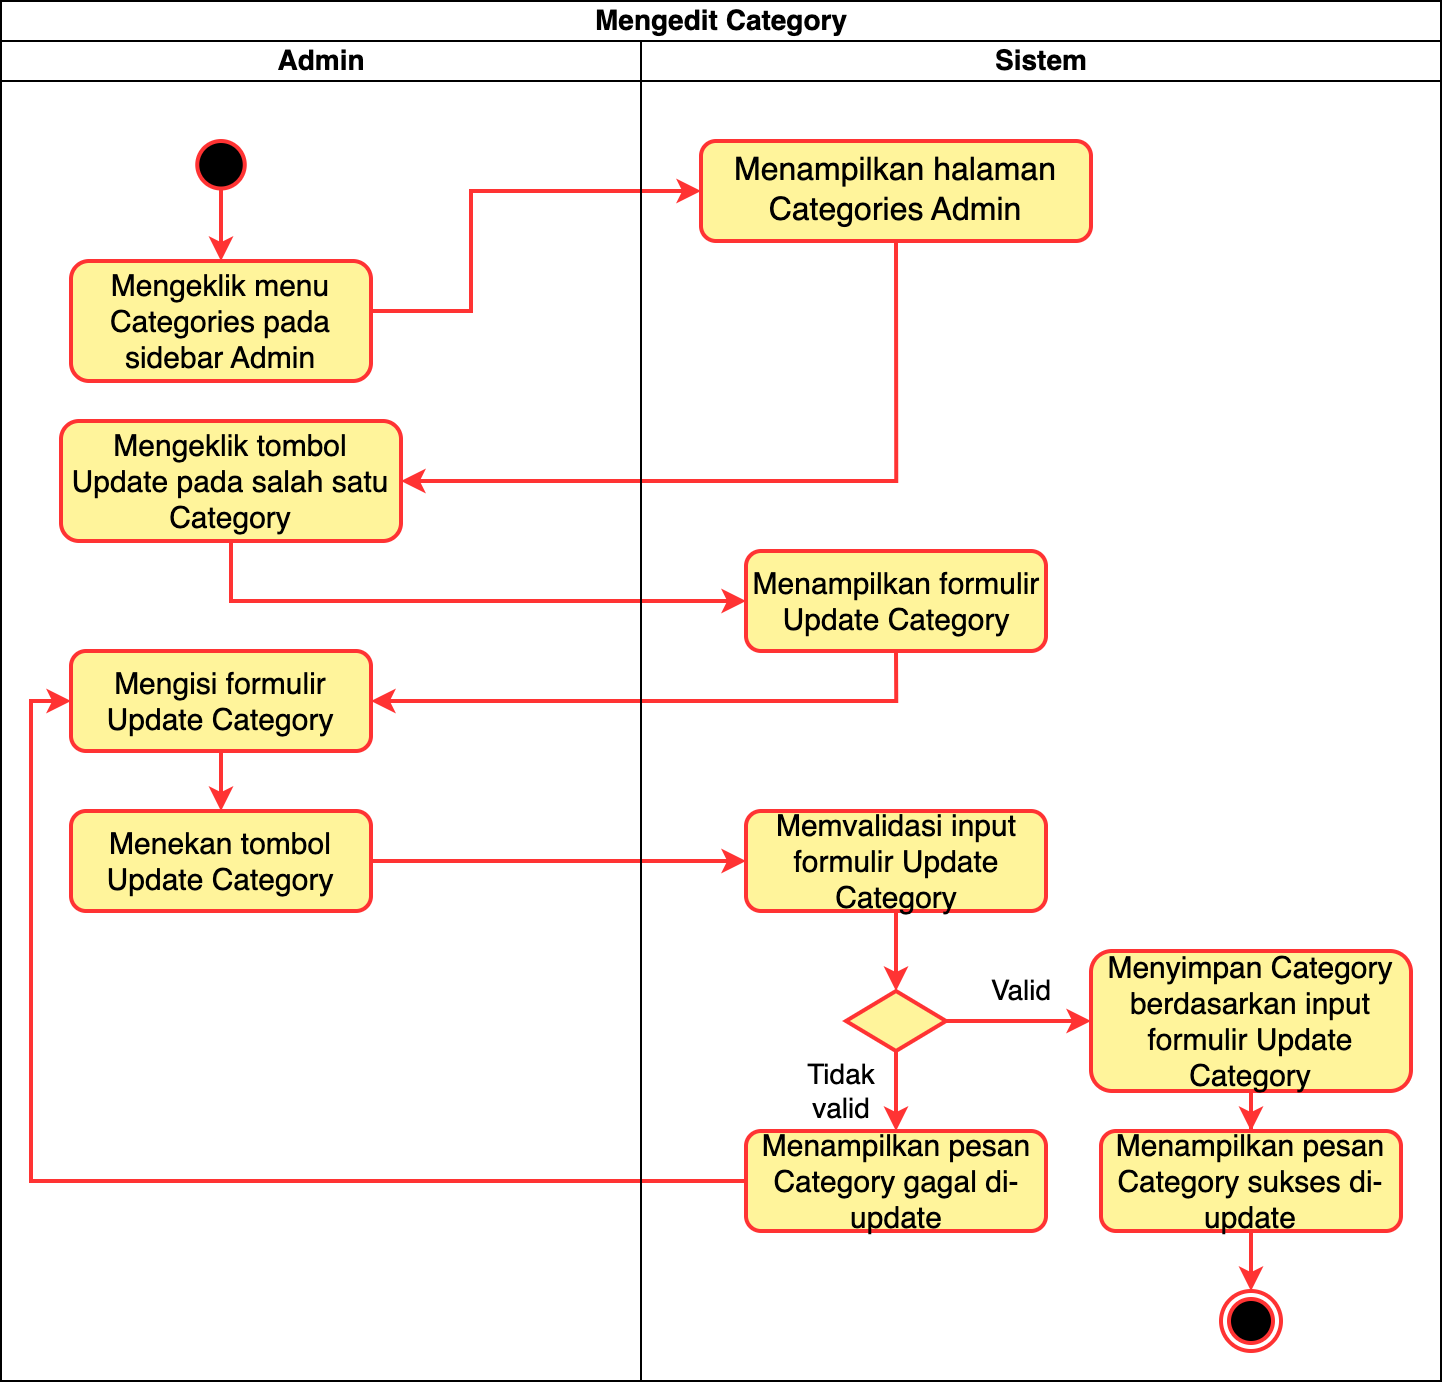

The diagram above was exported from draw.io. Its source (the exported page's mxGraphModel, read from the mxfile embedded in the PNG):
<mxGraphModel dx="466" dy="669" grid="1" gridSize="10" guides="1" tooltips="1" connect="1" arrows="1" fold="1" page="1" pageScale="1" pageWidth="850" pageHeight="1100" math="0" shadow="0">
  <root>
    <mxCell id="0" />
    <mxCell id="1" parent="0" />
    <mxCell id="2" value="Mengedit Category" style="swimlane;childLayout=stackLayout;resizeParent=1;resizeParentMax=0;startSize=20;html=1;fontSize=14;" vertex="1" parent="1">
      <mxGeometry x="5310" y="125" width="720" height="690" as="geometry" />
    </mxCell>
    <mxCell id="3" value="Admin" style="swimlane;startSize=20;html=1;fontSize=14;" vertex="1" parent="2">
      <mxGeometry y="20" width="320" height="670" as="geometry" />
    </mxCell>
    <mxCell id="4" style="edgeStyle=orthogonalEdgeStyle;rounded=0;orthogonalLoop=1;jettySize=auto;html=1;entryX=1;entryY=0.5;entryDx=0;entryDy=0;" edge="1" parent="3">
      <mxGeometry relative="1" as="geometry">
        <mxPoint x="325" y="400" as="sourcePoint" />
      </mxGeometry>
    </mxCell>
    <mxCell id="5" value="" style="edgeStyle=orthogonalEdgeStyle;rounded=0;orthogonalLoop=1;jettySize=auto;html=1;strokeColor=#FF3333;strokeWidth=2;" edge="1" parent="3" source="6" target="7">
      <mxGeometry relative="1" as="geometry" />
    </mxCell>
    <mxCell id="6" value="" style="ellipse;whiteSpace=wrap;html=1;aspect=fixed;strokeColor=#FF3333;fillColor=#000000;strokeWidth=2;" vertex="1" parent="3">
      <mxGeometry x="98.1200000000001" y="50" width="23.75" height="23.75" as="geometry" />
    </mxCell>
    <mxCell id="7" value="Mengeklik menu Categories pada sidebar Admin" style="rounded=1;whiteSpace=wrap;html=1;fontSize=15;fillColor=#FFF49B;strokeColor=#FF3333;strokeWidth=2;" vertex="1" parent="3">
      <mxGeometry x="35" y="110" width="150" height="60" as="geometry" />
    </mxCell>
    <mxCell id="8" value="Mengeklik tombol &lt;br&gt;Update pada salah satu Category" style="rounded=1;whiteSpace=wrap;html=1;fontSize=15;fillColor=#FFF49B;strokeColor=#FF3333;strokeWidth=2;" vertex="1" parent="3">
      <mxGeometry x="30" y="190" width="170" height="60" as="geometry" />
    </mxCell>
    <mxCell id="9" value="" style="edgeStyle=orthogonalEdgeStyle;rounded=0;orthogonalLoop=1;jettySize=auto;html=1;strokeColor=#FF3333;strokeWidth=2;" edge="1" parent="3" source="10" target="11">
      <mxGeometry relative="1" as="geometry" />
    </mxCell>
    <mxCell id="10" value="Mengisi formulir&lt;br&gt;Update Category" style="rounded=1;whiteSpace=wrap;html=1;fontSize=15;fillColor=#FFF49B;strokeColor=#FF3333;strokeWidth=2;" vertex="1" parent="3">
      <mxGeometry x="35" y="305" width="150" height="50" as="geometry" />
    </mxCell>
    <mxCell id="11" value="Menekan tombol Update Category" style="rounded=1;whiteSpace=wrap;html=1;fontSize=15;fillColor=#FFF49B;strokeColor=#FF3333;strokeWidth=2;" vertex="1" parent="3">
      <mxGeometry x="35" y="385" width="150" height="50" as="geometry" />
    </mxCell>
    <mxCell id="12" style="edgeStyle=orthogonalEdgeStyle;rounded=0;orthogonalLoop=1;jettySize=auto;html=1;entryX=0;entryY=0.5;entryDx=0;entryDy=0;strokeColor=#FF3333;strokeWidth=2;" edge="1" parent="2" source="7" target="20">
      <mxGeometry relative="1" as="geometry">
        <Array as="points">
          <mxPoint x="235" y="155" />
          <mxPoint x="235" y="95" />
        </Array>
      </mxGeometry>
    </mxCell>
    <mxCell id="13" style="edgeStyle=orthogonalEdgeStyle;rounded=0;orthogonalLoop=1;jettySize=auto;html=1;entryX=1;entryY=0.5;entryDx=0;entryDy=0;exitX=0.5;exitY=1;exitDx=0;exitDy=0;strokeColor=#FF3333;strokeWidth=2;" edge="1" parent="2" source="20" target="8">
      <mxGeometry relative="1" as="geometry" />
    </mxCell>
    <mxCell id="14" style="edgeStyle=orthogonalEdgeStyle;rounded=0;orthogonalLoop=1;jettySize=auto;html=1;entryX=0;entryY=0.5;entryDx=0;entryDy=0;exitX=0.5;exitY=1;exitDx=0;exitDy=0;strokeColor=#FF3333;strokeWidth=2;" edge="1" parent="2" source="8" target="22">
      <mxGeometry relative="1" as="geometry" />
    </mxCell>
    <mxCell id="15" style="edgeStyle=orthogonalEdgeStyle;rounded=0;orthogonalLoop=1;jettySize=auto;html=1;entryX=1;entryY=0.5;entryDx=0;entryDy=0;exitX=0.5;exitY=1;exitDx=0;exitDy=0;strokeColor=#FF3333;strokeWidth=2;" edge="1" parent="2" source="22" target="10">
      <mxGeometry relative="1" as="geometry" />
    </mxCell>
    <mxCell id="16" style="edgeStyle=orthogonalEdgeStyle;rounded=0;orthogonalLoop=1;jettySize=auto;html=1;entryX=0;entryY=0.5;entryDx=0;entryDy=0;strokeColor=#FF3333;strokeWidth=2;" edge="1" parent="2" source="11" target="24">
      <mxGeometry relative="1" as="geometry" />
    </mxCell>
    <mxCell id="17" style="edgeStyle=orthogonalEdgeStyle;rounded=0;orthogonalLoop=1;jettySize=auto;html=1;entryX=0;entryY=0.5;entryDx=0;entryDy=0;strokeColor=#FF3333;strokeWidth=2;" edge="1" parent="2" source="30" target="10">
      <mxGeometry relative="1" as="geometry" />
    </mxCell>
    <mxCell id="18" value="Sistem" style="swimlane;startSize=20;html=1;fontSize=14;" vertex="1" parent="2">
      <mxGeometry x="320" y="20" width="400" height="670" as="geometry" />
    </mxCell>
    <mxCell id="19" value="" style="ellipse;html=1;shape=endState;fillColor=#000000;strokeColor=#FF3333;strokeWidth=2;" vertex="1" parent="18">
      <mxGeometry x="290" y="625" width="30" height="30" as="geometry" />
    </mxCell>
    <mxCell id="20" value="Menampilkan halaman Categories Admin" style="rounded=1;whiteSpace=wrap;html=1;fontSize=16;fillColor=#FFF49B;strokeColor=#FF3333;strokeWidth=2;" vertex="1" parent="18">
      <mxGeometry x="30" y="50" width="195" height="50" as="geometry" />
    </mxCell>
    <mxCell id="21" style="edgeStyle=orthogonalEdgeStyle;rounded=0;orthogonalLoop=1;jettySize=auto;html=1;" edge="1" parent="18">
      <mxGeometry relative="1" as="geometry">
        <Array as="points">
          <mxPoint x="215" y="170" />
          <mxPoint x="270" y="170" />
        </Array>
        <mxPoint x="270.0526315789484" y="200" as="targetPoint" />
      </mxGeometry>
    </mxCell>
    <mxCell id="22" value="Menampilkan formulir Update Category" style="rounded=1;whiteSpace=wrap;html=1;fontSize=15;fillColor=#FFF49B;strokeColor=#FF3333;strokeWidth=2;" vertex="1" parent="18">
      <mxGeometry x="52.5" y="255" width="150" height="50" as="geometry" />
    </mxCell>
    <mxCell id="23" style="edgeStyle=orthogonalEdgeStyle;rounded=0;orthogonalLoop=1;jettySize=auto;html=1;entryX=0.5;entryY=0;entryDx=0;entryDy=0;strokeColor=#FF3333;strokeWidth=2;" edge="1" parent="18" source="24" target="27">
      <mxGeometry relative="1" as="geometry" />
    </mxCell>
    <mxCell id="24" value="Memvalidasi input formulir Update Category" style="rounded=1;whiteSpace=wrap;html=1;fontSize=15;fillColor=#FFF49B;strokeColor=#FF3333;strokeWidth=2;" vertex="1" parent="18">
      <mxGeometry x="52.5" y="385" width="150" height="50" as="geometry" />
    </mxCell>
    <mxCell id="25" value="Valid" style="edgeStyle=orthogonalEdgeStyle;rounded=0;orthogonalLoop=1;jettySize=auto;html=1;fontSize=14;strokeColor=#FF3333;strokeWidth=2;" edge="1" parent="18" source="27" target="29">
      <mxGeometry x="0.0345" y="15" relative="1" as="geometry">
        <mxPoint as="offset" />
      </mxGeometry>
    </mxCell>
    <mxCell id="26" value="Tidak &lt;br style=&quot;font-size: 14px;&quot;&gt;valid" style="edgeStyle=orthogonalEdgeStyle;rounded=0;orthogonalLoop=1;jettySize=auto;html=1;fontSize=14;strokeColor=#FF3333;strokeWidth=2;" edge="1" parent="18" source="27" target="30">
      <mxGeometry y="-28" relative="1" as="geometry">
        <mxPoint as="offset" />
      </mxGeometry>
    </mxCell>
    <mxCell id="27" value="" style="rhombus;whiteSpace=wrap;html=1;fillColor=#FFF49B;strokeColor=#FF3333;strokeWidth=2;" vertex="1" parent="18">
      <mxGeometry x="102.5" y="475" width="50" height="30" as="geometry" />
    </mxCell>
    <mxCell id="28" value="" style="edgeStyle=orthogonalEdgeStyle;rounded=0;orthogonalLoop=1;jettySize=auto;html=1;strokeColor=#FF3333;strokeWidth=2;" edge="1" parent="18" source="29" target="32">
      <mxGeometry relative="1" as="geometry" />
    </mxCell>
    <mxCell id="29" value="Menyimpan Category berdasarkan input formulir Update Category" style="rounded=1;whiteSpace=wrap;html=1;fontSize=15;fillColor=#FFF49B;strokeColor=#FF3333;strokeWidth=2;" vertex="1" parent="18">
      <mxGeometry x="225" y="455" width="160" height="70" as="geometry" />
    </mxCell>
    <mxCell id="30" value="Menampilkan pesan Category gagal di-update" style="rounded=1;whiteSpace=wrap;html=1;fontSize=15;fillColor=#FFF49B;strokeColor=#FF3333;strokeWidth=2;" vertex="1" parent="18">
      <mxGeometry x="52.5" y="545" width="150" height="50" as="geometry" />
    </mxCell>
    <mxCell id="31" value="" style="edgeStyle=orthogonalEdgeStyle;rounded=0;orthogonalLoop=1;jettySize=auto;html=1;strokeColor=#FF3333;strokeWidth=2;" edge="1" parent="18" source="32" target="19">
      <mxGeometry relative="1" as="geometry" />
    </mxCell>
    <mxCell id="32" value="Menampilkan pesan Category sukses di-update" style="rounded=1;whiteSpace=wrap;html=1;fontSize=15;fillColor=#FFF49B;strokeColor=#FF3333;strokeWidth=2;" vertex="1" parent="18">
      <mxGeometry x="230" y="545" width="150" height="50" as="geometry" />
    </mxCell>
  </root>
</mxGraphModel>